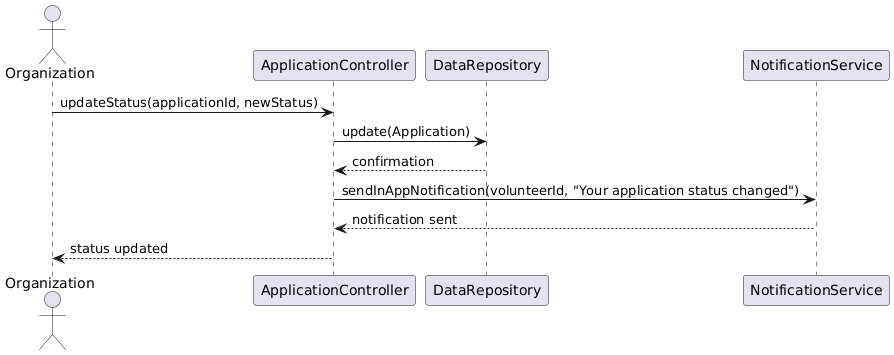

The diagram above was rendered by PlantUML. Its source (embedded in the PNG):
@startuml
actor Organization
participant "ApplicationController" as APC
participant "DataRepository" as DR
participant "NotificationService" as NS
Organization -> APC : updateStatus(applicationId, newStatus)
APC -> DR : update(Application)
DR --> APC : confirmation
APC -> NS : sendInAppNotification(volunteerId, "Your application status changed")
NS --> APC : notification sent
APC --> Organization : status updated
@enduml